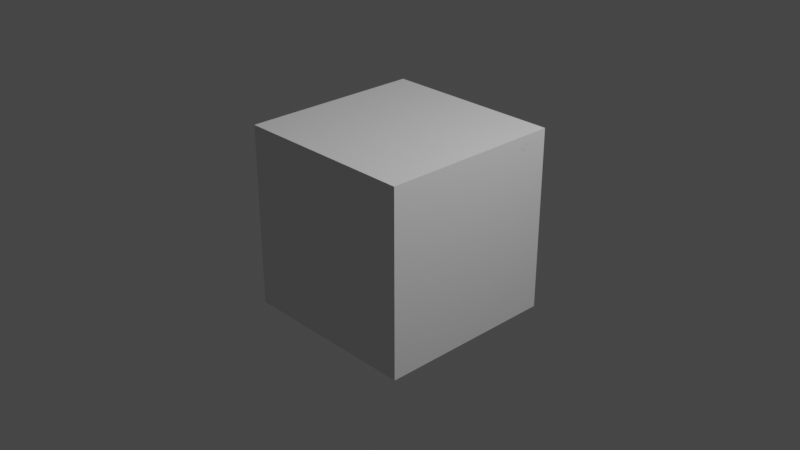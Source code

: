 # Source: asset.blend  (saved by Blender 4.0.36; exported with 4.5.12 LTS)
import bpy
from mathutils import Matrix  # noqa: F401  (used for matrix-valued properties, if any)

bpy.ops.wm.read_factory_settings(use_empty=True)
scene = bpy.context.scene
scene.name = 'Scene'

# ---- collections
col_collection = bpy.data.collections.new('Collection'); scene.collection.children.link(col_collection)

# ---- materials (node trees are filled in below, after node groups)
mat_material = bpy.data.materials.new('Material')
mat_material.alpha_threshold = 0.0
mat_material.use_transparent_shadow = False
mat_material.line_color = (0.0, 0.0, 0.0, 1.0)

# ---- node groups
ng_scratches = bpy.data.node_groups.new('Scratches', 'ShaderNodeTree')
_s = ng_scratches.interface.new_socket(name='Value', in_out='OUTPUT', socket_type='NodeSocketFloat')
_s.min_value = 0.0
_s.max_value = 0.0
_s = ng_scratches.interface.new_socket(name='Rotation', in_out='INPUT', socket_type='NodeSocketFloat')
_s.default_value = 1.6
_s.min_value = -10.0
_s.max_value = 10.0
_s = ng_scratches.interface.new_socket(name='Distortion', in_out='INPUT', socket_type='NodeSocketFloat')
_s.default_value = 3.0
_s.min_value = -1000.0
_s.max_value = 1000.0
_s = ng_scratches.interface.new_socket(name='Scale', in_out='INPUT', socket_type='NodeSocketFloat')
_s.default_value = 9.0
_s.min_value = -1000.0
_s.max_value = 1000.0
_s = ng_scratches.interface.new_socket(name='Epsilon', in_out='INPUT', socket_type='NodeSocketFloat')
_s.default_value = 0.012
_s.min_value = -1e+04
_s.max_value = 1e+04
_N = ng_scratches.nodes; _L = ng_scratches.links
n0 = _N.new('ShaderNodeSeparateXYZ'); n0.name = 'Separate XYZ'; n0.location = (-131, 6)
n1 = _N.new('NodeGroupOutput'); n1.name = 'Group Output'; n1.location = (812, 0)
n2 = _N.new('ShaderNodeMapping'); n2.name = 'Mapping'; n2.location = (-395, 135)
n2.width = 240
n3 = _N.new('ShaderNodeCombineXYZ'); n3.name = 'Combine XYZ.001'; n3.location = (-613, -91)
n4 = _N.new('NodeGroupInput'); n4.name = 'Group Input'; n4.location = (-822, 0)
n5 = _N.new('ShaderNodeTexVoronoi'); n5.name = 'Voronoi Texture'; n5.location = (62, -185)
n5.distance = 'MINKOWSKI'
n5.inputs[2].default_value = -4.45
n5.inputs[7].default_value = 2.0
n6 = _N.new('ShaderNodeVectorMath'); n6.name = 'Vector Math'; n6.location = (375, -176)
n6.operation = 'REFLECT'
n6.inputs[3].default_value = 0.25
n7 = _N.new('ShaderNodeTexNoise'); n7.name = 'Musgrave Texture'; n7.location = (392, 167)
n7.width = 150
n7.normalize = False
n7.inputs[3].default_value = 14.0
n7.inputs[4].default_value = 0.1059
n7.inputs[5].default_value = 3.2
n8 = _N.new('ShaderNodeCombineXYZ'); n8.name = 'Combine XYZ'; n8.location = (176, 8)
n9 = _N.new('ShaderNodeMix'); n9.name = 'Mix'; n9.location = (594, -153)
n9.data_type = 'RGBA'
n9.inputs[0].default_value = 0.04667
n10 = _N.new('ShaderNodeTexCoord'); n10.name = 'Texture Coordinate'; n10.location = (-622, 128)
n10.hide = True
n11 = _N.new('ShaderNodeTexWave'); n11.name = 'Wave Texture'; n11.location = (-28, 183)
n11.inputs[1].default_value = 2.84
n11.inputs[3].default_value = 1.59
n11.inputs[4].default_value = -0.72
n11.inputs[5].default_value = 0.0
n11.inputs[6].default_value = -10.8
n12 = _N.new('ShaderNodeMath'); n12.name = 'Math'; n12.location = (622, 93)
n12.operation = 'COMPARE'
n12.use_clamp = True
n12.inputs[1].default_value = 0.33
_L.new(n12.outputs[0], n1.inputs[0])
_L.new(n2.outputs[0], n11.inputs[0])
_L.new(n2.outputs[0], n0.inputs[0])
_L.new(n8.outputs[0], n6.inputs[0])
_L.new(n7.outputs[0], n12.inputs[0])
_L.new(n5.outputs[2], n6.inputs[1])
_L.new(n0.outputs[2], n8.inputs[2])
_L.new(n0.outputs[0], n8.inputs[0])
_L.new(n11.outputs[1], n8.inputs[1])
_L.new(n4.outputs[0], n3.inputs[2])
_L.new(n3.outputs[0], n2.inputs[2])
_L.new(n4.outputs[2], n7.inputs[2])
_L.new(n6.outputs[0], n9.inputs[7])
_L.new(n8.outputs[0], n9.inputs[6])
_L.new(n9.outputs[2], n7.inputs[0])
_L.new(n10.outputs[3], n2.inputs[0])
_L.new(n4.outputs[1], n11.inputs[2])
_L.new(n4.outputs[3], n12.inputs[2])
n1.is_active_output = True
ng_stickr_shader = bpy.data.node_groups.new('StickR Shader', 'ShaderNodeTree')
_s = ng_stickr_shader.interface.new_socket(name='BSDF', in_out='OUTPUT', socket_type='NodeSocketShader')
_s = ng_stickr_shader.interface.new_socket(name='Base Color', in_out='INPUT', socket_type='NodeSocketColor')
_s.default_value = (0.8, 0.8, 0.8, 1.0)
_s = ng_stickr_shader.interface.new_socket(name='Alpha', in_out='INPUT', socket_type='NodeSocketFloat')
_s.default_value = 1.0
_s.min_value = 0.0
_s.max_value = 1.0
_s = ng_stickr_shader.interface.new_socket(name='Scale', in_out='INPUT', socket_type='NodeSocketFloat')
_s.default_value = 2.0
_s.min_value = -1000.0
_s.max_value = 1000.0
_s = ng_stickr_shader.interface.new_socket(name='Worn Amount', in_out='INPUT', socket_type='NodeSocketFloat')
_s.min_value = -10.0
_s.max_value = 10.0
_s = ng_stickr_shader.interface.new_socket(name='Contrast', in_out='INPUT', socket_type='NodeSocketFloat')
_s.default_value = 10.0
_s.min_value = -20.0
_s.max_value = 20.0
_s = ng_stickr_shader.interface.new_socket(name='Roughness', in_out='INPUT', socket_type='NodeSocketFloat')
_s.default_value = 0.3
_s.min_value = -1.0
_s.max_value = 1.0
_s = ng_stickr_shader.interface.new_socket(name='Edge', in_out='INPUT', socket_type='NodeSocketFloat')
_s.default_value = 0.2
_s.min_value = 0.0
_s.max_value = 100.0
_s = ng_stickr_shader.interface.new_socket(name='Damage Hue', in_out='INPUT', socket_type='NodeSocketFloat')
_s.default_value = 0.5
_s.min_value = 0.0
_s.max_value = 1.0
_s = ng_stickr_shader.interface.new_socket(name='Damage Saturation', in_out='INPUT', socket_type='NodeSocketFloat')
_s.default_value = 1.0
_s.min_value = 0.0
_s.max_value = 2.0
_s = ng_stickr_shader.interface.new_socket(name='Damage Brightness', in_out='INPUT', socket_type='NodeSocketFloat')
_s.default_value = 1.0
_s.min_value = 0.0
_s.max_value = 2.0
_s = ng_stickr_shader.interface.new_socket(name='Bump Strength', in_out='INPUT', socket_type='NodeSocketFloat')
_s.subtype = 'FACTOR'
_s.default_value = 0.5
_s.min_value = 0.0
_s.max_value = 1.0
_s = ng_stickr_shader.interface.new_socket(name='Scratches', in_out='INPUT', socket_type='NodeSocketFloat')
_s.min_value = 0.0
_s.max_value = 10.0
_s = ng_stickr_shader.interface.new_socket(name='Rotation', in_out='INPUT', socket_type='NodeSocketFloat')
_s.default_value = 1.5
_s.min_value = -10.0
_s.max_value = 10.0
_s = ng_stickr_shader.interface.new_socket(name='Distortion', in_out='INPUT', socket_type='NodeSocketFloat')
_s.default_value = 2.0
_s.min_value = -1000.0
_s.max_value = 1000.0
_s = ng_stickr_shader.interface.new_socket(name='Scale', in_out='INPUT', socket_type='NodeSocketFloat')
_s.default_value = 5.0
_s.min_value = -1000.0
_s.max_value = 1000.0
_s = ng_stickr_shader.interface.new_socket(name='Thickness', in_out='INPUT', socket_type='NodeSocketFloat')
_s.default_value = 0.5
_s.min_value = -10.0
_s.max_value = 10.0
_s = ng_stickr_shader.interface.new_socket(name='Bump Strength', in_out='INPUT', socket_type='NodeSocketFloat')
_s.default_value = 0.5
_s.min_value = 0.0
_s.max_value = 1.0
_s = ng_stickr_shader.interface.new_socket(name='Offset', in_out='INPUT', socket_type='NodeSocketVector')
_s.subtype = 'TRANSLATION'
_N = ng_stickr_shader.nodes; _L = ng_stickr_shader.links
n0 = _N.new('ShaderNodeBrightContrast'); n0.name = 'Bright/Contrast.001'; n0.location = (-103, -367)
n0.inputs[1].default_value = -0.11
n0.inputs[2].default_value = 3.19
n1 = _N.new('ShaderNodeTexNoise'); n1.name = 'Noise Texture.001'; n1.location = (-323, -329)
n1.noise_dimensions = '2D'
n1.inputs[2].default_value = 15.6
n1.inputs[3].default_value = 6.57
n1.inputs[4].default_value = 0.7263
n2 = _N.new('NodeGroupOutput'); n2.name = 'Group Output'; n2.location = (1867, 0)
n3 = _N.new('ShaderNodeBrightContrast'); n3.name = 'Bright/Contrast'; n3.location = (-131, 243)
n4 = _N.new('ShaderNodeMix'); n4.name = 'Mix.001'; n4.location = (231, -339)
n4.data_type = 'RGBA'
n4.blend_type = 'MULTIPLY'
n4.inputs[0].default_value = 1.0
n5 = _N.new('ShaderNodeInvert'); n5.name = 'Invert.001'; n5.location = (825, 216)
n5.hide = True
n6 = _N.new('ShaderNodeMath'); n6.name = 'Math.001'; n6.location = (111, 271)
n6.hide = True
n6.operation = 'GREATER_THAN'
n6.use_clamp = True
n6.inputs[1].default_value = 0.02
n6.inputs[2].default_value = 0.1
n7 = _N.new('ShaderNodeMath'); n7.name = 'Math.003'; n7.location = (117, 219)
n7.operation = 'GREATER_THAN'
n7.use_clamp = True
n7.inputs[2].default_value = 0.1
n8 = _N.new('ShaderNodeMix'); n8.name = 'Mix.002'; n8.location = (327, 264)
n8.data_type = 'RGBA'
n8.blend_type = 'MULTIPLY'
n8.inputs[0].default_value = 0.5583
n9 = _N.new('ShaderNodeValToRGB'); n9.name = 'ColorRamp.001'; n9.location = (503, 262)
n9.hide = True
n9.color_ramp.interpolation = 'CONSTANT'
while len(n9.color_ramp.elements) > 1: n9.color_ramp.elements.remove(n9.color_ramp.elements[-1])
n9.color_ramp.elements[0].position = 0.279; n9.color_ramp.elements[0].color = (0.0, 0.0, 0.0, 1.0)
_e = n9.color_ramp.elements.new(0.4094); _e.color = (0.0, 0.0, 0.0, 1.0)
_e = n9.color_ramp.elements.new(0.7174); _e.color = (1.0, 1.0, 1.0, 1.0)
n10 = _N.new('ShaderNodeValToRGB'); n10.name = 'ColorRamp.002'; n10.location = (500, 212)
n10.hide = True
n10.color_ramp.interpolation = 'CONSTANT'
while len(n10.color_ramp.elements) > 1: n10.color_ramp.elements.remove(n10.color_ramp.elements[-1])
n10.color_ramp.elements[0].position = 0.279; n10.color_ramp.elements[0].color = (1.0, 1.0, 1.0, 1.0)
_e = n10.color_ramp.elements.new(0.2826); _e.color = (0.0, 0.0, 0.0, 1.0)
_e = n10.color_ramp.elements.new(0.7174); _e.color = (0.0, 0.0, 0.0, 1.0)
n11 = _N.new('ShaderNodeInvert'); n11.name = 'Invert'; n11.location = (825, 283)
n11.hide = True
n12 = _N.new('ShaderNodeBsdfPrincipled'); n12.name = 'Principled BSDF'; n12.location = (1535, 214)
n12.distribution = 'GGX'
n12.subsurface_method = 'BURLEY'
n12.inputs[3].default_value = 1.45
n12.inputs[27].default_value = (0.0, 0.0, 0.0, 1.0)
n12.inputs[28].default_value = 1.0
n13 = _N.new('ShaderNodeMath'); n13.name = 'Math'; n13.location = (-670, 128)
n13.hide = True
n13.operation = 'MULTIPLY'
n13.inputs[1].default_value = -1.0
n13.inputs[2].default_value = 0.0
n14 = _N.new('ShaderNodeMix'); n14.name = 'Mix'; n14.location = (1095, -65)
n14.data_type = 'RGBA'
n14.blend_type = 'MULTIPLY'
n14.clamp_result = True
n14.inputs[0].default_value = 1.0
n15 = _N.new('ShaderNodeTexNoise'); n15.name = 'Noise Texture'; n15.location = (-426, 249)
n15.inputs[3].default_value = 15.63
n15.inputs[4].default_value = 0.533
n16 = _N.new('ShaderNodeMath'); n16.name = 'Math.004'; n16.location = (1063, 296)
n16.use_clamp = True
n16.inputs[2].default_value = 0.0
n17 = _N.new('ShaderNodeTexCoord'); n17.name = 'Texture Coordinate'; n17.location = (-966, -317)
n17.hide = True
n18 = _N.new('ShaderNodeGroup'); n18.name = 'Group'; n18.location = (242, 3)
n18.width = 147
n18.node_tree = ng_scratches
n19 = _N.new('ShaderNodeMath'); n19.name = 'Math.005'; n19.location = (-744, -297)
n19.hide = True
n19.operation = 'DIVIDE'
n19.inputs[1].default_value = 10.0
n19.inputs[2].default_value = 0.0
n20 = _N.new('ShaderNodeMix'); n20.name = 'Mix.003'; n20.location = (694, 6)
n20.data_type = 'RGBA'
n20.blend_type = 'SCREEN'
n20.clamp_result = True
n21 = _N.new('ShaderNodeTexNoise'); n21.name = 'Noise Texture.002'; n21.location = (86, -198)
n21.noise_dimensions = '2D'
n21.inputs[1].default_value = 4.0
n21.inputs[2].default_value = 6.0
n21.inputs[3].default_value = 4.0
n21.inputs[4].default_value = 0.6
n22 = _N.new('ShaderNodeMix'); n22.name = 'Mix.004'; n22.location = (484, -47)
n22.hide = True
n22.data_type = 'RGBA'
n22.blend_type = 'MULTIPLY'
n22.clamp_result = True
n22.inputs[0].default_value = 1.0
n23 = _N.new('ShaderNodeBump'); n23.name = 'Bump'; n23.location = (923, -286)
n23.width = 190
n23.invert = True
n23.inputs[1].default_value = 0.97
n23.inputs[2].default_value = 1.0
n24 = _N.new('ShaderNodeMix'); n24.name = 'Mix.005'; n24.location = (743, -197)
n24.data_type = 'RGBA'
n25 = _N.new('ShaderNodeBrightContrast'); n25.name = 'Bright/Contrast.002'; n25.location = (280, -201)
n25.inputs[2].default_value = 15.0
n26 = _N.new('ShaderNodeMapRange'); n26.name = 'Map Range'; n26.location = (-906, -216)
n26.hide = True
n26.inputs[2].default_value = 10.0
n26.inputs[3].default_value = -10.0
n26.inputs[4].default_value = 10.0
n27 = _N.new('ShaderNodeMix'); n27.name = 'Mix.006'; n27.location = (551, -265)
n27.hide = True
n27.data_type = 'RGBA'
n27.inputs[6].default_value = (0.0, 0.0, 0.0, 1.0)
n28 = _N.new('ShaderNodeMapping'); n28.name = 'Mapping'; n28.location = (-769, -121)
n28.width = 240
n28.hide = True
n29 = _N.new('ShaderNodeMath'); n29.name = 'Math.002'; n29.location = (-849, 126)
n29.operation = 'SUBTRACT'
n29.inputs[1].default_value = 2.0
n29.inputs[2].default_value = 0.0
n30 = _N.new('ShaderNodeValToRGB'); n30.name = 'ColorRamp'; n30.location = (499, 320)
n30.hide = True
n30.color_ramp.interpolation = 'CONSTANT'
while len(n30.color_ramp.elements) > 1: n30.color_ramp.elements.remove(n30.color_ramp.elements[-1])
n30.color_ramp.elements[0].position = 0.279; n30.color_ramp.elements[0].color = (0.0, 0.0, 0.0, 1.0)
_e = n30.color_ramp.elements.new(0.2826); _e.color = (0.5, 0.5, 0.5, 1.0)
_e = n30.color_ramp.elements.new(0.7174); _e.color = (0.0, 0.0, 0.0, 1.0)
n31 = _N.new('ShaderNodeMix'); n31.name = 'Mix.007'; n31.location = (1360, 329)
n31.data_type = 'RGBA'
n32 = _N.new('ShaderNodeHueSaturation'); n32.name = 'Hue Saturation Value'; n32.location = (1130, 174)
n33 = _N.new('NodeGroupInput'); n33.name = 'Group Input'; n33.location = (-1126, 0)
_L.new(n12.outputs[0], n2.inputs[0])
_L.new(n15.outputs[0], n3.inputs[0])
_L.new(n28.outputs[0], n15.inputs[0])
_L.new(n17.outputs[3], n28.inputs[0])
_L.new(n3.outputs[0], n6.inputs[0])
_L.new(n23.outputs[0], n12.inputs[5])
_L.new(n3.outputs[0], n7.inputs[0])
_L.new(n6.outputs[0], n8.inputs[6])
_L.new(n7.outputs[0], n8.inputs[7])
_L.new(n8.outputs[2], n30.inputs[0])
_L.new(n8.outputs[2], n9.inputs[0])
_L.new(n8.outputs[2], n10.inputs[0])
_L.new(n1.outputs[0], n0.inputs[0])
_L.new(n4.outputs[2], n23.inputs[3])
_L.new(n0.outputs[0], n4.inputs[7])
_L.new(n33.outputs[0], n31.inputs[6])
_L.new(n33.outputs[3], n29.inputs[0])
_L.new(n33.outputs[4], n3.inputs[2])
_L.new(n28.outputs[0], n1.inputs[0])
_L.new(n9.outputs[0], n11.inputs[1])
_L.new(n10.outputs[0], n5.inputs[1])
_L.new(n5.outputs[0], n14.inputs[6])
_L.new(n11.outputs[0], n16.inputs[0])
_L.new(n16.outputs[0], n12.inputs[2])
_L.new(n33.outputs[6], n7.inputs[1])
_L.new(n33.outputs[2], n15.inputs[2])
_L.new(n13.outputs[0], n3.inputs[1])
_L.new(n29.outputs[0], n13.inputs[0])
_L.new(n14.outputs[2], n12.inputs[4])
_L.new(n33.outputs[1], n14.inputs[7])
_L.new(n33.outputs[5], n16.inputs[1])
_L.new(n30.outputs[0], n20.inputs[6])
_L.new(n20.outputs[2], n4.inputs[6])
_L.new(n33.outputs[12], n18.inputs[0])
_L.new(n33.outputs[13], n18.inputs[1])
_L.new(n33.outputs[14], n18.inputs[2])
_L.new(n33.outputs[15], n19.inputs[0])
_L.new(n19.outputs[0], n18.inputs[3])
_L.new(n21.outputs[0], n25.inputs[0])
_L.new(n22.outputs[2], n20.inputs[7])
_L.new(n18.outputs[0], n22.inputs[6])
_L.new(n25.outputs[0], n22.inputs[7])
_L.new(n28.outputs[0], n21.inputs[0])
_L.new(n24.outputs[2], n23.inputs[0])
_L.new(n22.outputs[2], n24.inputs[0])
_L.new(n33.outputs[16], n24.inputs[7])
_L.new(n33.outputs[11], n26.inputs[0])
_L.new(n26.outputs[0], n25.inputs[1])
_L.new(n27.outputs[2], n24.inputs[6])
_L.new(n33.outputs[10], n27.inputs[7])
_L.new(n30.outputs[0], n27.inputs[0])
_L.new(n33.outputs[17], n28.inputs[1])
_L.new(n31.outputs[2], n12.inputs[0])
_L.new(n33.outputs[0], n32.inputs[4])
_L.new(n32.outputs[0], n31.inputs[7])
_L.new(n33.outputs[7], n32.inputs[0])
_L.new(n33.outputs[8], n32.inputs[1])
_L.new(n33.outputs[9], n32.inputs[2])
_L.new(n24.outputs[2], n31.inputs[0])
n2.is_active_output = True

# ---- material node trees
mat_material.use_nodes = True; mat_material.node_tree.nodes.clear()
_N = mat_material.node_tree.nodes; _L = mat_material.node_tree.links
n0 = _N.new('ShaderNodeOutputMaterial'); n0.name = 'Material Output'; n0.location = (300, 300)
n1 = _N.new('ShaderNodeBsdfPrincipled'); n1.name = 'Principled BSDF'; n1.location = (10, 300)
n1.distribution = 'GGX'
n1.subsurface_method = 'BURLEY'
n1.inputs[2].default_value = 0.4
n1.inputs[3].default_value = 1.45
n1.inputs[27].default_value = (0.0, 0.0, 0.0, 1.0)
n1.inputs[28].default_value = 1.0
n2 = _N.new('ShaderNodeGroup'); n2.name = 'Decal Shader'; n2.location = (-280, 207)
n2.node_tree = ng_stickr_shader
n2.inputs[0].default_value = (0.8, 0.8, 0.8, 1.0)
n2.inputs[1].default_value = 1.0
n2.inputs[2].default_value = 2.0
n2.inputs[3].default_value = 0.0
n2.inputs[4].default_value = 10.0
n2.inputs[5].default_value = 0.2
n2.inputs[6].default_value = 0.3
n2.inputs[7].default_value = 0.0
n2.inputs[8].default_value = 0.0
n2.inputs[9].default_value = 0.0
n2.inputs[10].default_value = 0.15
n2.inputs[11].default_value = 0.0
n2.inputs[12].default_value = 1.6
n2.inputs[13].default_value = 3.0
n2.inputs[14].default_value = 9.0
n2.inputs[15].default_value = 0.012
n2.inputs[16].default_value = 0.0
n2.inputs[17].default_value = (0.0, 0.0, 0.0)
_L.new(n2.outputs[0], n0.inputs[0])
n0.is_active_output = True

# ---- world
world_world = bpy.data.worlds.new('World'); scene.world = world_world
world_world.use_nodes = True; world_world.node_tree.nodes.clear()
_N = world_world.node_tree.nodes; _L = world_world.node_tree.links
n0 = _N.new('ShaderNodeOutputWorld'); n0.name = 'World Output'; n0.location = (300, 300)
n1 = _N.new('ShaderNodeBackground'); n1.name = 'Background'; n1.location = (10, 300)
n1.inputs[0].default_value = (0.05088, 0.05088, 0.05088, 1.0)
_L.new(n1.outputs[0], n0.inputs[0])
n0.is_active_output = True
world_world.color = (0.05088, 0.05088, 0.05088)
world_world.use_sun_shadow = False
world_world.sun_shadow_jitter_overblur = 0.0

# ---- cameras
cam_camera = bpy.data.cameras.new('Camera')
cam_camera.clip_end = 100.0
cam_camera.ortho_scale = 7.314

# ---- lights
light_light = bpy.data.lights.new('Light', 'POINT')
light_light.transmission_factor = 0.0
light_light.use_soft_falloff = False
light_light.energy = 1000.0
light_light.shadow_soft_size = 0.1
light_light.shadow_maximum_resolution = 0.006
light_light.use_absolute_resolution = True

# ---- meshes
me_cube = bpy.data.meshes.new('Cube')
me_cube.from_pydata([(1.0, 1.0, 1.0), (1.0, 1.0, -1.0), (1.0, -1.0, 1.0), (1.0, -1.0, -1.0), (-1.0, 1.0, 1.0), (-1.0, 1.0, -1.0), (-1.0, -1.0, 1.0), (-1.0, -1.0, -1.0)], [], [(0, 4, 6, 2), (3, 2, 6, 7), (7, 6, 4, 5), (5, 1, 3, 7), (1, 0, 2, 3), (5, 4, 0, 1)])
_uv = me_cube.uv_layers.new(name='UVMap')
_uv.uv.foreach_set('vector', [0.625, 0.5, 0.875, 0.5, 0.875, 0.75, 0.625, 0.75, 0.375, 0.75, 0.625, 0.75, 0.625, 1.0, 0.375, 1.0, 0.375, 0.0, 0.625, 0.0, 0.625, 0.25, 0.375, 0.25, 0.125, 0.5, 0.375, 0.5, 0.375, 0.75, 0.125, 0.75, 0.375, 0.5, 0.625, 0.5, 0.625, 0.75, 0.375, 0.75, 0.375, 0.25, 0.625, 0.25, 0.625, 0.5, 0.375, 0.5])
me_cube.materials.append(mat_material)
me_cube.use_remesh_preserve_volume = False
me_cube.use_remesh_preserve_attributes = False
me_cube.use_mirror_vertex_groups = False
me_cube.update()

# ---- objects
ob_cube = bpy.data.objects.new('Cube', me_cube)
ob_light = bpy.data.objects.new('Light', light_light)
ob_camera = bpy.data.objects.new('Camera', cam_camera)

# ---- transforms, parenting, visibility, modifiers, constraints
ob_cube.location = (0.0, 0.0, 0.0)
ob_cube.lock_rotations_4d = False
ob_cube.empty_display_type = 'ARROWS'
ob_cube.lineart.crease_threshold = 0.0
ob_light.location = (4.076, 1.005, 5.904)
ob_light.rotation_euler = (0.6503, 0.05522, 1.866)
ob_light.lock_rotations_4d = False
ob_light.empty_display_type = 'ARROWS'
ob_light.color = (0.0, 0.0, 0.0, 0.0)
ob_light.lineart.crease_threshold = 0.0
ob_camera.location = (7.359, -6.926, 4.958)
ob_camera.rotation_euler = (1.109, 0.0, 0.8149)
ob_camera.lock_rotations_4d = False
ob_camera.empty_display_type = 'ARROWS'
ob_camera.color = (0.0, 0.0, 0.0, 0.0)
ob_camera.display_type = 'WIRE'
ob_camera.lineart.crease_threshold = 0.0

# ---- collection membership
col_collection.objects.link(ob_cube)
col_collection.objects.link(ob_light)
col_collection.objects.link(ob_camera)

# ---- scene / render settings (as saved in the file)
scene.camera = ob_camera
scene.frame_start = 1; scene.frame_end = 250; scene.frame_set(1)
scene.render.engine = 'BLENDER_EEVEE_NEXT'
scene.cycles.use_denoising = False
scene.cycles.samples = 128
scene.cycles.sampling_pattern = 'TABULATED_SOBOL'
scene.cycles.use_adaptive_sampling = False
scene.cycles.use_light_tree = False
scene.view_settings.view_transform = 'Filmic'
bpy.context.view_layer.update()
